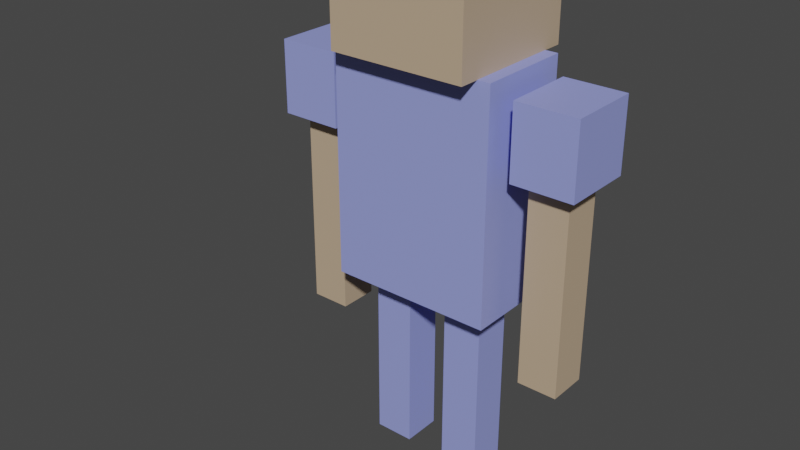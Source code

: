 # Source: cube_person_rigged.blend  (saved by Blender 2.82.7; exported with 4.5.12 LTS)
import bpy
from mathutils import Matrix  # noqa: F401  (used for matrix-valued properties, if any)

bpy.ops.wm.read_factory_settings(use_empty=True)
scene = bpy.context.scene
scene.name = 'Scene'

# ---- collections
col_collection = bpy.data.collections.new('Collection'); scene.collection.children.link(col_collection)

# ---- materials (node trees are filled in below, after node groups)
mat_material_skin = bpy.data.materials.new('Material.Skin')
mat_material_skin.use_transparent_shadow = False
mat_material_shirt = bpy.data.materials.new('Material.Shirt')
mat_material_shirt.use_transparent_shadow = False

# ---- material node trees
mat_material_skin.use_nodes = True; mat_material_skin.node_tree.nodes.clear()
_N = mat_material_skin.node_tree.nodes; _L = mat_material_skin.node_tree.links
n0 = _N.new('ShaderNodeOutputMaterial'); n0.name = 'Material Output'; n0.location = (300, 300)
n1 = _N.new('ShaderNodeBsdfPrincipled'); n1.name = 'Principled BSDF'; n1.location = (10, 300)
n1.distribution = 'GGX'
n1.subsurface_method = 'BURLEY'
n1.inputs[0].default_value = (0.535, 0.3976, 0.2676, 1.0)
n1.inputs[3].default_value = 1.45
n1.inputs[27].default_value = (0.0, 0.0, 0.0, 1.0)
n1.inputs[28].default_value = 1.0
_L.new(n1.outputs[0], n0.inputs[0])
n0.is_active_output = True
mat_material_shirt.use_nodes = True; mat_material_shirt.node_tree.nodes.clear()
_N = mat_material_shirt.node_tree.nodes; _L = mat_material_shirt.node_tree.links
n0 = _N.new('ShaderNodeOutputMaterial'); n0.name = 'Material Output'; n0.location = (300, 300)
n1 = _N.new('ShaderNodeBsdfPrincipled'); n1.name = 'Principled BSDF'; n1.location = (10, 300)
n1.distribution = 'GGX'
n1.subsurface_method = 'BURLEY'
n1.inputs[0].default_value = (0.3041, 0.3462, 0.8, 1.0)
n1.inputs[3].default_value = 1.45
n1.inputs[27].default_value = (0.0, 0.0, 0.0, 1.0)
n1.inputs[28].default_value = 1.0
_L.new(n1.outputs[0], n0.inputs[0])
n0.is_active_output = True

# ---- world
world_world = bpy.data.worlds.new('World'); scene.world = world_world
world_world.use_nodes = True; world_world.node_tree.nodes.clear()
_N = world_world.node_tree.nodes; _L = world_world.node_tree.links
n0 = _N.new('ShaderNodeOutputWorld'); n0.name = 'World Output'; n0.location = (300, 300)
n1 = _N.new('ShaderNodeBackground'); n1.name = 'Background'; n1.location = (10, 300)
n1.inputs[0].default_value = (0.05088, 0.05088, 0.05088, 1.0)
_L.new(n1.outputs[0], n0.inputs[0])
n0.is_active_output = True
world_world.color = (0.05088, 0.05088, 0.05088)
world_world.use_sun_shadow = False
world_world.sun_shadow_jitter_overblur = 0.0

# ---- meshes
me_cube_006 = bpy.data.meshes.new('Cube.006')
me_cube_006.from_pydata([(5.269, -1.0, 1.232), (5.269, -1.0, 3.232), (5.269, 1.0, 1.232), (5.269, 1.0, 3.232), (7.269, -1.0, 1.232), (7.269, -1.0, 3.232), (7.269, 1.0, 1.232), (7.269, 1.0, 3.232), (4.827, -1.82, 3.182), (4.827, -1.82, 3.886), (4.827, 1.82, 3.182), (4.827, 1.82, 3.886), (7.92, -1.82, 3.182), (7.92, -1.82, 3.886), (7.92, 1.82, 3.182), (7.92, 1.82, 3.886), (-3.427, -3.457, 4.022), (-3.427, -3.457, 5.36), (-3.427, 3.457, 4.022), (-3.427, 3.457, 5.36), (3.488, -3.457, 4.022), (3.488, -3.457, 5.36), (3.488, 3.457, 4.022), (3.488, 3.457, 5.36), (-4.133, -2.435, 1.814), (-4.133, -2.435, 4.024), (-4.133, 2.435, 1.814), (-4.133, 2.435, 4.024), (4.133, -2.435, 1.814), (4.133, -2.435, 4.024), (4.133, 2.435, 1.814), (4.133, 2.435, 4.024), (-7.269, 1.0, 2.608), (-7.269, 1.0, 2.317), (-7.269, -1.0, 2.608), (-7.269, -1.0, 2.317), (-5.269, -1.0, 2.608), (-5.269, -1.0, 2.317), (-5.269, 1.0, 2.317), (-5.269, 1.0, 2.608), (-7.269, 1.0, 2.463), (-5.269, 1.0, 2.463), (-7.269, -1.0, 2.463), (-5.269, -1.0, 2.463), (-7.92, -1.82, 3.871), (-7.92, -1.82, 3.167), (-7.92, 1.82, 3.871), (-7.92, 1.82, 3.167), (1.045, 1.0, 1.091), (1.045, 1.0, 0.7994), (1.045, -1.0, 0.7994), (1.045, -1.0, 1.091), (3.045, -1.0, 0.945), (1.045, -1.0, 0.945), (3.045, 1.0, 0.945), (1.045, 1.0, 0.945), (3.045, 1.0, 1.788), (3.045, 1.0, -0.006406), (3.045, -1.0, 1.788), (3.045, -1.0, -0.006406), (1.045, 1.0, 1.788), (1.045, 1.0, -0.006406), (1.045, -1.0, 1.788), (1.045, -1.0, -0.006406), (5.269, 1.0, 2.477), (7.269, 1.0, 2.477), (5.269, -1.0, 2.477), (7.269, -1.0, 2.477), (5.269, -1.0, 2.623), (5.269, -1.0, 2.332), (5.269, 1.0, 2.332), (5.269, 1.0, 2.623), (7.269, 1.0, 2.332), (7.269, 1.0, 2.623), (7.269, -1.0, 2.332), (7.269, -1.0, 2.623), (-4.827, -1.82, 3.871), (-4.827, -1.82, 3.167), (-4.827, 1.82, 3.871), (-4.827, 1.82, 3.167), (-7.269, -1.0, 3.217), (-7.269, -1.0, 1.217), (-7.269, 1.0, 3.217), (-7.269, 1.0, 1.217), (-5.269, -1.0, 3.217), (-5.269, -1.0, 1.217), (-5.269, 1.0, 3.217), (-5.269, 1.0, 1.217), (3.045, 1.0, 0.7994), (3.045, 1.0, 1.091), (3.045, -1.0, 0.7994), (3.045, -1.0, 1.091), (-3.045, 1.0, 1.098), (-3.045, 1.0, 0.8066), (-3.045, -1.0, 0.8066), (-3.045, -1.0, 1.098), (-1.045, -1.0, 0.9522), (-3.045, -1.0, 0.9522), (-1.045, 1.0, 0.9522), (-3.045, 1.0, 0.9522), (-1.045, 1.0, 1.795), (-1.045, 1.0, 0.0008186), (-1.045, -1.0, 1.795), (-1.045, -1.0, 0.0008186), (-3.045, 1.0, 1.795), (-3.045, 1.0, 0.0008186), (-3.045, -1.0, 1.795), (-3.045, -1.0, 0.0008186), (-1.045, 1.0, 0.8066), (-1.045, 1.0, 1.098), (-1.045, -1.0, 0.8066), (-1.045, -1.0, 1.098)], [], [(4, 74, 69, 0), (6, 72, 74, 4), (68, 71, 64, 66), (0, 69, 70, 2), (2, 6, 4, 0), (7, 3, 1, 5), (8, 9, 11, 10), (10, 11, 15, 14), (14, 15, 13, 12), (12, 13, 9, 8), (10, 14, 12, 8), (15, 11, 9, 13), (16, 17, 19, 18), (18, 19, 23, 22), (22, 23, 21, 20), (20, 21, 17, 16), (18, 22, 20, 16), (23, 19, 17, 21), (24, 25, 27, 26), (26, 27, 31, 30), (30, 31, 29, 28), (28, 29, 25, 24), (26, 30, 28, 24), (31, 27, 25, 29), (32, 82, 86, 39), (34, 32, 40, 42), (43, 42, 35, 37), (41, 43, 37, 38), (36, 34, 42, 43), (32, 39, 41, 40), (34, 80, 82, 32), (36, 84, 80, 34), (77, 45, 47, 79), (45, 44, 46, 47), (40, 41, 38, 33), (85, 81, 83, 87), (52, 53, 50, 90), (89, 56, 58, 91), (61, 49, 88, 57), (51, 62, 60, 48), (54, 52, 90, 88), (48, 60, 56, 89), (61, 57, 59, 63), (57, 88, 90, 59), (59, 90, 50, 63), (63, 50, 49, 61), (56, 60, 62, 58), (51, 48, 55, 53), (2, 70, 72, 6), (73, 7, 5, 75), (71, 3, 7, 73), (68, 1, 3, 71), (67, 66, 69, 74), (65, 67, 74, 72), (64, 65, 72, 70), (66, 64, 70, 69), (75, 5, 1, 68), (71, 73, 65, 64), (73, 75, 67, 65), (75, 68, 66, 67), (85, 37, 35, 81), (39, 86, 84, 36), (42, 40, 33, 35), (47, 46, 78, 79), (83, 33, 38, 87), (39, 36, 43, 41), (79, 78, 76, 77), (80, 84, 86, 82), (44, 76, 78, 46), (77, 76, 44, 45), (87, 38, 37, 85), (81, 35, 33, 83), (55, 54, 88, 49), (53, 55, 49, 50), (91, 58, 62, 51), (48, 89, 54, 55), (89, 91, 52, 54), (91, 51, 53, 52), (96, 97, 94, 110), (109, 100, 102, 111), (105, 93, 108, 101), (95, 106, 104, 92), (98, 96, 110, 108), (92, 104, 100, 109), (105, 101, 103, 107), (101, 108, 110, 103), (103, 110, 94, 107), (107, 94, 93, 105), (100, 104, 106, 102), (95, 92, 99, 97), (99, 98, 108, 93), (97, 99, 93, 94), (111, 102, 106, 95), (92, 109, 98, 99), (109, 111, 96, 98), (111, 95, 97, 96)])
me_cube_006.polygons.foreach_set('material_index', [0, 0, 0, 0, 0, 0, 1, 1, 1, 1, 1, 1, 0, 0, 0, 0, 0, 0, 1, 1, 1, 1, 1, 1, 0, 0, 0, 0, 0, 0, 0, 0, 1, 1, 0, 0, 1, 1, 1, 1, 1, 1, 1, 1, 1, 1, 1, 1, 0, 0, 0, 0, 0, 0, 0, 0, 0, 0, 0, 0, 0, 0, 0, 1, 0, 0, 1, 0, 1, 1, 0, 0, 1, 1, 1, 1, 1, 1, 1, 1, 1, 1, 1, 1, 1, 1, 1, 1, 1, 1, 1, 1, 1, 1, 1, 1])
_uv = me_cube_006.uv_layers.new(name='UVMap')
_uv.uv.foreach_set('vector', [0.375, 0.75, 0.5125, 0.75, 0.5125, 1.0, 0.375, 1.0, 0.375, 0.5, 0.5125, 0.5, 0.5125, 0.75, 0.375, 0.75, 0.5489, 0.0, 0.5489, 0.25, 0.5307, 0.25, 0.5307, 0.0, 0.375, 0.0, 0.5125, 0.0, 0.5125, 0.25, 0.375, 0.25, 0.125, 0.5, 0.375, 0.5, 0.375, 0.75, 0.125, 0.75, 0.625, 0.5, 0.875, 0.5, 0.875, 0.75, 0.625, 0.75, 0.375, 0.0, 0.625, 0.0, 0.625, 0.25, 0.375, 0.25, 0.375, 0.25, 0.625, 0.25, 0.625, 0.5, 0.375, 0.5, 0.375, 0.5, 0.625, 0.5, 0.625, 0.75, 0.375, 0.75, 0.375, 0.75, 0.625, 0.75, 0.625, 1.0, 0.375, 1.0, 0.125, 0.5, 0.375, 0.5, 0.375, 0.75, 0.125, 0.75, 0.625, 0.5, 0.875, 0.5, 0.875, 0.75, 0.625, 0.75, 0.375, 0.0, 0.625, 0.0, 0.625, 0.25, 0.375, 0.25, 0.375, 0.25, 0.625, 0.25, 0.625, 0.5, 0.375, 0.5, 0.375, 0.5, 0.625, 0.5, 0.625, 0.75, 0.375, 0.75, 0.375, 0.75, 0.625, 0.75, 0.625, 1.0, 0.375, 1.0, 0.125, 0.5, 0.375, 0.5, 0.375, 0.75, 0.125, 0.75, 0.625, 0.5, 0.875, 0.5, 0.875, 0.75, 0.625, 0.75, 0.375, 0.0, 0.625, 0.0, 0.625, 0.25, 0.375, 0.25, 0.375, 0.25, 0.625, 0.25, 0.625, 0.5, 0.375, 0.5, 0.375, 0.5, 0.625, 0.5, 0.625, 0.75, 0.375, 0.75, 0.375, 0.75, 0.625, 0.75, 0.625, 1.0, 0.375, 1.0, 0.125, 0.5, 0.375, 0.5, 0.375, 0.75, 0.125, 0.75, 0.625, 0.5, 0.875, 0.5, 0.875, 0.75, 0.625, 0.75, 0.5489, 0.75, 0.625, 0.75, 0.625, 1.0, 0.5489, 1.0, 0.5489, 0.5, 0.5489, 0.75, 0.5307, 0.75, 0.5307, 0.5, 0.5307, 0.25, 0.5307, 0.5, 0.5125, 0.5, 0.5125, 0.25, 0.5307, 0.0, 0.5307, 0.25, 0.5125, 0.25, 0.5125, 0.0, 0.5489, 0.25, 0.5489, 0.5, 0.5307, 0.5, 0.5307, 0.25, 0.5489, 0.75, 0.5489, 1.0, 0.5307, 1.0, 0.5307, 0.75, 0.5489, 0.5, 0.625, 0.5, 0.625, 0.75, 0.5489, 0.75, 0.5489, 0.25, 0.625, 0.25, 0.625, 0.5, 0.5489, 0.5, 0.125, 0.5, 0.375, 0.5, 0.375, 0.75, 0.125, 0.75, 0.375, 0.5, 0.625, 0.5, 0.625, 0.75, 0.375, 0.75, 0.5307, 0.75, 0.5307, 1.0, 0.5125, 1.0, 0.5125, 0.75, 0.125, 0.5, 0.375, 0.5, 0.375, 0.75, 0.125, 0.75, 0.5307, 0.75, 0.5307, 1.0, 0.5125, 1.0, 0.5125, 0.75, 0.5489, 0.5, 0.625, 0.5, 0.625, 0.75, 0.5489, 0.75, 0.375, 0.25, 0.5125, 0.25, 0.5125, 0.5, 0.375, 0.5, 0.5489, 0.0, 0.625, 0.0, 0.625, 0.25, 0.5489, 0.25, 0.5307, 0.5, 0.5307, 0.75, 0.5125, 0.75, 0.5125, 0.5, 0.5489, 0.25, 0.625, 0.25, 0.625, 0.5, 0.5489, 0.5, 0.125, 0.5, 0.375, 0.5, 0.375, 0.75, 0.125, 0.75, 0.375, 0.5, 0.5125, 0.5, 0.5125, 0.75, 0.375, 0.75, 0.375, 0.75, 0.5125, 0.75, 0.5125, 1.0, 0.375, 1.0, 0.375, 0.0, 0.5125, 0.0, 0.5125, 0.25, 0.375, 0.25, 0.625, 0.5, 0.875, 0.5, 0.875, 0.75, 0.625, 0.75, 0.5489, 0.0, 0.5489, 0.25, 0.5307, 0.25, 0.5307, 0.0, 0.375, 0.25, 0.5125, 0.25, 0.5125, 0.5, 0.375, 0.5, 0.5489, 0.5, 0.625, 0.5, 0.625, 0.75, 0.5489, 0.75, 0.5489, 0.25, 0.625, 0.25, 0.625, 0.5, 0.5489, 0.5, 0.5489, 0.0, 0.625, 0.0, 0.625, 0.25, 0.5489, 0.25, 0.5307, 0.75, 0.5307, 1.0, 0.5125, 1.0, 0.5125, 0.75, 0.5307, 0.5, 0.5307, 0.75, 0.5125, 0.75, 0.5125, 0.5, 0.5307, 0.25, 0.5307, 0.5, 0.5125, 0.5, 0.5125, 0.25, 0.5307, 0.0, 0.5307, 0.25, 0.5125, 0.25, 0.5125, 0.0, 0.5489, 0.75, 0.625, 0.75, 0.625, 1.0, 0.5489, 1.0, 0.5489, 0.25, 0.5489, 0.5, 0.5307, 0.5, 0.5307, 0.25, 0.5489, 0.5, 0.5489, 0.75, 0.5307, 0.75, 0.5307, 0.5, 0.5489, 0.75, 0.5489, 1.0, 0.5307, 1.0, 0.5307, 0.75, 0.375, 0.25, 0.5125, 0.25, 0.5125, 0.5, 0.375, 0.5, 0.5489, 0.0, 0.625, 0.0, 0.625, 0.25, 0.5489, 0.25, 0.5307, 0.5, 0.5307, 0.75, 0.5125, 0.75, 0.5125, 0.5, 0.375, 0.75, 0.625, 0.75, 0.625, 1.0, 0.375, 1.0, 0.375, 0.75, 0.5125, 0.75, 0.5125, 1.0, 0.375, 1.0, 0.5489, 0.0, 0.5489, 0.25, 0.5307, 0.25, 0.5307, 0.0, 0.375, 0.0, 0.625, 0.0, 0.625, 0.25, 0.375, 0.25, 0.625, 0.5, 0.875, 0.5, 0.875, 0.75, 0.625, 0.75, 0.625, 0.5, 0.875, 0.5, 0.875, 0.75, 0.625, 0.75, 0.375, 0.25, 0.625, 0.25, 0.625, 0.5, 0.375, 0.5, 0.375, 0.0, 0.5125, 0.0, 0.5125, 0.25, 0.375, 0.25, 0.375, 0.5, 0.5125, 0.5, 0.5125, 0.75, 0.375, 0.75, 0.5307, 0.25, 0.5307, 0.5, 0.5125, 0.5, 0.5125, 0.25, 0.5307, 0.0, 0.5307, 0.25, 0.5125, 0.25, 0.5125, 0.0, 0.5489, 0.75, 0.625, 0.75, 0.625, 1.0, 0.5489, 1.0, 0.5489, 0.25, 0.5489, 0.5, 0.5307, 0.5, 0.5307, 0.25, 0.5489, 0.5, 0.5489, 0.75, 0.5307, 0.75, 0.5307, 0.5, 0.5489, 0.75, 0.5489, 1.0, 0.5307, 1.0, 0.5307, 0.75, 0.5307, 0.75, 0.5307, 1.0, 0.5125, 1.0, 0.5125, 0.75, 0.5489, 0.5, 0.625, 0.5, 0.625, 0.75, 0.5489, 0.75, 0.375, 0.25, 0.5125, 0.25, 0.5125, 0.5, 0.375, 0.5, 0.5489, 0.0, 0.625, 0.0, 0.625, 0.25, 0.5489, 0.25, 0.5307, 0.5, 0.5307, 0.75, 0.5125, 0.75, 0.5125, 0.5, 0.5489, 0.25, 0.625, 0.25, 0.625, 0.5, 0.5489, 0.5, 0.125, 0.5, 0.375, 0.5, 0.375, 0.75, 0.125, 0.75, 0.375, 0.5, 0.5125, 0.5, 0.5125, 0.75, 0.375, 0.75, 0.375, 0.75, 0.5125, 0.75, 0.5125, 1.0, 0.375, 1.0, 0.375, 0.0, 0.5125, 0.0, 0.5125, 0.25, 0.375, 0.25, 0.625, 0.5, 0.875, 0.5, 0.875, 0.75, 0.625, 0.75, 0.5489, 0.0, 0.5489, 0.25, 0.5307, 0.25, 0.5307, 0.0, 0.5307, 0.25, 0.5307, 0.5, 0.5125, 0.5, 0.5125, 0.25, 0.5307, 0.0, 0.5307, 0.25, 0.5125, 0.25, 0.5125, 0.0, 0.5489, 0.75, 0.625, 0.75, 0.625, 1.0, 0.5489, 1.0, 0.5489, 0.25, 0.5489, 0.5, 0.5307, 0.5, 0.5307, 0.25, 0.5489, 0.5, 0.5489, 0.75, 0.5307, 0.75, 0.5307, 0.5, 0.5489, 0.75, 0.5489, 1.0, 0.5307, 1.0, 0.5307, 0.75])
me_cube_006.materials.append(mat_material_skin)
me_cube_006.materials.append(mat_material_shirt)
me_cube_006.use_remesh_fix_poles = True
me_cube_006.use_remesh_preserve_attributes = False
me_cube_006.use_mirror_vertex_groups = False
me_cube_006.update()
arm_armature = bpy.data.armatures.new('Armature')  # bones are not reproduced

# ---- objects
ob_character = bpy.data.objects.new('Character', me_cube_006)
ob_armature = bpy.data.objects.new('Armature', arm_armature)

# ---- transforms, parenting, visibility, modifiers, constraints
ob_character.parent = ob_armature
ob_character.location = (0.0, 0.0, 0.0)
ob_character.scale = (0.2892, 0.2892, 1.495)
ob_character.show_wire = True
ob_character.lineart.crease_threshold = 0.0
_vg = ob_character.vertex_groups.new(name='Bone')
_vg.add([24, 25, 26, 27, 28, 29, 30, 31], 1.0, 'REPLACE')
_vg = ob_character.vertex_groups.new(name='Bone.Head')
_vg.add([16, 17, 18, 19, 20, 21, 22, 23], 1.0, 'REPLACE')
_vg = ob_character.vertex_groups.new(name='Bone.UpperArm_L')
for _i, _w in zip([1, 3, 5, 7, 8, 9, 10, 11, 12, 13, 14, 15, 64, 65, 66, 67, 68, 69, 70, 71, 72, 73, 74, 75], [0.9876, 0.9863, 0.9861, 0.9634, 1.0, 1.0, 1.0, 1.0, 1.0, 1.0, 1.0, 1.0, 0.4902, 0.4899, 0.4902, 0.4901, 0.8728, 0.08555, 0.08555, 0.8727, 0.0855, 0.8711, 0.08553, 0.8722]): _vg.add([_i], _w, 'REPLACE')
_vg = ob_character.vertex_groups.new(name='Bone.LowerArm_L')
for _i, _w in zip([0, 2, 4, 6, 7, 64, 65, 66, 67, 68, 69, 70, 71, 72, 73, 74, 75], [0.9974, 0.9971, 0.9971, 0.9974, 0.02321, 0.5098, 0.5101, 0.5098, 0.5099, 0.1272, 0.9144, 0.9145, 0.1273, 0.9145, 0.1289, 0.9145, 0.1278]): _vg.add([_i], _w, 'REPLACE')
_vg = ob_character.vertex_groups.new(name='Bone.UpperArm_R')
for _i, _w in zip([32, 33, 34, 35, 36, 37, 38, 39, 40, 41, 42, 43, 44, 45, 46, 47, 76, 77, 78, 79, 80, 82, 84, 86], [0.8234, 0.04433, 0.822, 0.04349, 0.8156, 0.04913, 0.04995, 0.8168, 0.2748, 0.2797, 0.2743, 0.2792, 1.0, 1.0, 1.0, 1.0, 1.0, 1.0, 1.0, 1.0, 0.9841, 0.9855, 0.9842, 0.9826]): _vg.add([_i], _w, 'REPLACE')
_vg = ob_character.vertex_groups.new(name='Bone.LowerArm_R')
for _i, _w in zip([32, 33, 34, 35, 36, 37, 38, 39, 40, 41, 42, 43, 81, 83, 85, 87], [0.1766, 0.9528, 0.178, 0.9533, 0.1844, 0.9504, 0.95, 0.1832, 0.7252, 0.7203, 0.7257, 0.7208, 0.9986, 0.9985, 0.9984, 0.9985]): _vg.add([_i], _w, 'REPLACE')
_vg = ob_character.vertex_groups.new(name='Bone.UpperLeg_R')
for _i, _w in zip([92, 93, 94, 95, 96, 97, 98, 99, 100, 102, 104, 106, 108, 109, 110, 111], [0.8828, 0.1065, 0.1066, 0.8829, 0.4976, 0.4975, 0.4976, 0.4975, 0.992, 0.9923, 0.9921, 0.9918, 0.1058, 0.8838, 0.1059, 0.884]): _vg.add([_i], _w, 'REPLACE')
_vg = ob_character.vertex_groups.new(name='Bone.LowerLeg_R')
for _i, _w in zip([92, 93, 94, 95, 96, 97, 98, 99, 101, 103, 105, 107, 108, 109, 110, 111], [0.1172, 0.8935, 0.8934, 0.1171, 0.5024, 0.5025, 0.5024, 0.5025, 0.9945, 0.9939, 0.9938, 0.9944, 0.8942, 0.1162, 0.8941, 0.116]): _vg.add([_i], _w, 'REPLACE')
_vg = ob_character.vertex_groups.new(name='Bone.UpperLeg_L')
for _i, _w in zip([48, 49, 50, 51, 52, 53, 54, 55, 56, 58, 60, 62, 88, 89, 90, 91], [0.8336, 0.06115, 0.0612, 0.8338, 0.2855, 0.286, 0.2854, 0.286, 0.9887, 0.9892, 0.989, 0.9884, 0.06076, 0.8346, 0.06083, 0.8348]): _vg.add([_i], _w, 'REPLACE')
_vg = ob_character.vertex_groups.new(name='Bone.LowerLeg_L')
for _i, _w in zip([48, 49, 50, 51, 52, 53, 54, 55, 57, 59, 61, 63, 88, 89, 90, 91], [0.1664, 0.9388, 0.9388, 0.1662, 0.7145, 0.714, 0.7146, 0.714, 0.9969, 0.9965, 0.9965, 0.9968, 0.9392, 0.1654, 0.9392, 0.1652]): _vg.add([_i], _w, 'REPLACE')
_m = ob_character.modifiers.new('Armature', 'ARMATURE')
_m.object = ob_armature
ob_armature.location = (0.0, 0.0, 0.0)
ob_armature.show_in_front = True
ob_armature.lineart.crease_threshold = 0.0

# ---- collection membership
col_collection.objects.link(ob_character)
col_collection.objects.link(ob_armature)

# ---- scene / render settings (as saved in the file)
scene.frame_start = 0; scene.frame_end = 20; scene.frame_set(18)
scene.render.engine = 'BLENDER_EEVEE_NEXT'
scene.cycles.use_denoising = False
scene.cycles.samples = 128
scene.cycles.sampling_pattern = 'TABULATED_SOBOL'
scene.cycles.use_adaptive_sampling = False
scene.cycles.use_light_tree = False
scene.view_settings.view_transform = 'Filmic'
bpy.context.view_layer.update()

# ---- added for rendering (the .blend has no active camera and no usable light): camera, sun
cam_auto = bpy.data.cameras.new('AutoCamera')
cam_auto.lens = 50.0
cam_auto.sensor_width = 36.0
cam_auto.clip_end = 1000.0
ob_auto_camera = bpy.data.objects.new('AutoCamera', cam_auto)
scene.collection.objects.link(ob_auto_camera)
ob_auto_camera.location = (8.0367, -10.5132, 10.3197)
ob_auto_camera.rotation_euler = (1.09748, -7.21219e-08, 0.694738)
scene.camera = ob_auto_camera
light_auto_sun = bpy.data.lights.new('AutoSun', 'SUN')
light_auto_sun.energy = 3.0
light_auto_sun.angle = 0.0523599
ob_auto_sun = bpy.data.objects.new('AutoSun', light_auto_sun)
scene.collection.objects.link(ob_auto_sun)
ob_auto_sun.rotation_euler = (0.872665, 0.174533, 0.523599)
bpy.context.view_layer.update()
